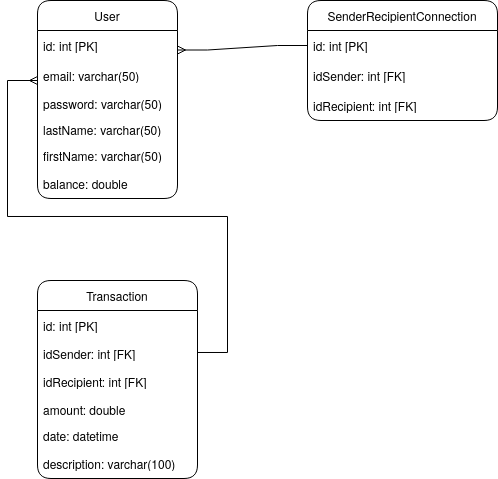

The diagram above was exported from draw.io. Its source (the exported page's mxGraphModel, read from the mxfile embedded in the PNG):
<mxGraphModel dx="1434" dy="811" grid="1" gridSize="10" guides="1" tooltips="1" connect="1" arrows="1" fold="1" page="1" pageScale="1" pageWidth="827" pageHeight="1169" math="0" shadow="0">
  <root>
    <mxCell id="0" />
    <mxCell id="1" parent="0" />
    <mxCell id="x0yHyYuT49NRTQxpGhFL-1" value="User" style="swimlane;fontStyle=0;childLayout=stackLayout;horizontal=1;startSize=30;horizontalStack=0;resizeParent=1;resizeParentMax=0;resizeLast=0;collapsible=1;marginBottom=0;whiteSpace=wrap;html=1;rounded=1;" vertex="1" parent="1">
      <mxGeometry x="320" y="40" width="140" height="198" as="geometry" />
    </mxCell>
    <mxCell id="x0yHyYuT49NRTQxpGhFL-2" value="id: int [PK]" style="text;strokeColor=none;fillColor=none;align=left;verticalAlign=middle;spacingLeft=4;spacingRight=4;overflow=hidden;points=[[0,0.5],[1,0.5]];portConstraint=eastwest;rotatable=0;whiteSpace=wrap;html=1;" vertex="1" parent="x0yHyYuT49NRTQxpGhFL-1">
      <mxGeometry y="30" width="140" height="30" as="geometry" />
    </mxCell>
    <mxCell id="x0yHyYuT49NRTQxpGhFL-3" value="email: varchar(50)" style="text;strokeColor=none;fillColor=none;align=left;verticalAlign=middle;spacingLeft=4;spacingRight=4;overflow=hidden;points=[[0,0.5],[1,0.5]];portConstraint=eastwest;rotatable=0;whiteSpace=wrap;html=1;" vertex="1" parent="x0yHyYuT49NRTQxpGhFL-1">
      <mxGeometry y="60" width="140" height="30" as="geometry" />
    </mxCell>
    <mxCell id="x0yHyYuT49NRTQxpGhFL-14" value="password: varchar(50)" style="text;strokeColor=none;fillColor=none;align=left;verticalAlign=top;spacingLeft=4;spacingRight=4;overflow=hidden;rotatable=0;points=[[0,0.5],[1,0.5]];portConstraint=eastwest;whiteSpace=wrap;html=1;" vertex="1" parent="x0yHyYuT49NRTQxpGhFL-1">
      <mxGeometry y="90" width="140" height="26" as="geometry" />
    </mxCell>
    <mxCell id="x0yHyYuT49NRTQxpGhFL-13" value="lastName: varchar(50)" style="text;strokeColor=none;fillColor=none;align=left;verticalAlign=top;spacingLeft=4;spacingRight=4;overflow=hidden;rotatable=0;points=[[0,0.5],[1,0.5]];portConstraint=eastwest;whiteSpace=wrap;html=1;" vertex="1" parent="x0yHyYuT49NRTQxpGhFL-1">
      <mxGeometry y="116" width="140" height="26" as="geometry" />
    </mxCell>
    <mxCell id="x0yHyYuT49NRTQxpGhFL-15" value="firstName: varchar(50)" style="text;strokeColor=none;fillColor=none;align=left;verticalAlign=top;spacingLeft=4;spacingRight=4;overflow=hidden;rotatable=0;points=[[0,0.5],[1,0.5]];portConstraint=eastwest;whiteSpace=wrap;html=1;" vertex="1" parent="x0yHyYuT49NRTQxpGhFL-1">
      <mxGeometry y="142" width="140" height="26" as="geometry" />
    </mxCell>
    <mxCell id="x0yHyYuT49NRTQxpGhFL-4" value="balance: double" style="text;strokeColor=none;fillColor=none;align=left;verticalAlign=middle;spacingLeft=4;spacingRight=4;overflow=hidden;points=[[0,0.5],[1,0.5]];portConstraint=eastwest;rotatable=0;whiteSpace=wrap;html=1;" vertex="1" parent="x0yHyYuT49NRTQxpGhFL-1">
      <mxGeometry y="168" width="140" height="30" as="geometry" />
    </mxCell>
    <mxCell id="x0yHyYuT49NRTQxpGhFL-5" value="SenderRecipientConnection" style="swimlane;fontStyle=0;childLayout=stackLayout;horizontal=1;startSize=30;horizontalStack=0;resizeParent=1;resizeParentMax=0;resizeLast=0;collapsible=1;marginBottom=0;whiteSpace=wrap;html=1;rounded=1;" vertex="1" parent="1">
      <mxGeometry x="590" y="40" width="190" height="120" as="geometry" />
    </mxCell>
    <mxCell id="x0yHyYuT49NRTQxpGhFL-6" value="id: int [PK]" style="text;strokeColor=none;fillColor=none;align=left;verticalAlign=middle;spacingLeft=4;spacingRight=4;overflow=hidden;points=[[0,0.5],[1,0.5]];portConstraint=eastwest;rotatable=0;whiteSpace=wrap;html=1;" vertex="1" parent="x0yHyYuT49NRTQxpGhFL-5">
      <mxGeometry y="30" width="190" height="30" as="geometry" />
    </mxCell>
    <mxCell id="x0yHyYuT49NRTQxpGhFL-7" value="idSender: int [FK]" style="text;strokeColor=none;fillColor=none;align=left;verticalAlign=middle;spacingLeft=4;spacingRight=4;overflow=hidden;points=[[0,0.5],[1,0.5]];portConstraint=eastwest;rotatable=0;whiteSpace=wrap;html=1;" vertex="1" parent="x0yHyYuT49NRTQxpGhFL-5">
      <mxGeometry y="60" width="190" height="30" as="geometry" />
    </mxCell>
    <mxCell id="x0yHyYuT49NRTQxpGhFL-8" value="idRecipient: int [FK]" style="text;strokeColor=none;fillColor=none;align=left;verticalAlign=middle;spacingLeft=4;spacingRight=4;overflow=hidden;points=[[0,0.5],[1,0.5]];portConstraint=eastwest;rotatable=0;whiteSpace=wrap;html=1;" vertex="1" parent="x0yHyYuT49NRTQxpGhFL-5">
      <mxGeometry y="90" width="190" height="30" as="geometry" />
    </mxCell>
    <mxCell id="x0yHyYuT49NRTQxpGhFL-9" value="Transaction" style="swimlane;fontStyle=0;childLayout=stackLayout;horizontal=1;startSize=30;horizontalStack=0;resizeParent=1;resizeParentMax=0;resizeLast=0;collapsible=1;marginBottom=0;whiteSpace=wrap;html=1;rounded=1;" vertex="1" parent="1">
      <mxGeometry x="320" y="320" width="160" height="198" as="geometry" />
    </mxCell>
    <mxCell id="x0yHyYuT49NRTQxpGhFL-10" value="id: int [PK]" style="text;strokeColor=none;fillColor=none;align=left;verticalAlign=middle;spacingLeft=4;spacingRight=4;overflow=hidden;points=[[0,0.5],[1,0.5]];portConstraint=eastwest;rotatable=0;whiteSpace=wrap;html=1;" vertex="1" parent="x0yHyYuT49NRTQxpGhFL-9">
      <mxGeometry y="30" width="160" height="30" as="geometry" />
    </mxCell>
    <mxCell id="x0yHyYuT49NRTQxpGhFL-17" value="idSender: int [FK]" style="text;strokeColor=none;fillColor=none;align=left;verticalAlign=top;spacingLeft=4;spacingRight=4;overflow=hidden;rotatable=0;points=[[0,0.5],[1,0.5]];portConstraint=eastwest;whiteSpace=wrap;html=1;" vertex="1" parent="x0yHyYuT49NRTQxpGhFL-9">
      <mxGeometry y="60" width="160" height="26" as="geometry" />
    </mxCell>
    <mxCell id="x0yHyYuT49NRTQxpGhFL-11" value="idRecipient: int [FK]" style="text;strokeColor=none;fillColor=none;align=left;verticalAlign=middle;spacingLeft=4;spacingRight=4;overflow=hidden;points=[[0,0.5],[1,0.5]];portConstraint=eastwest;rotatable=0;whiteSpace=wrap;html=1;" vertex="1" parent="x0yHyYuT49NRTQxpGhFL-9">
      <mxGeometry y="86" width="160" height="30" as="geometry" />
    </mxCell>
    <mxCell id="x0yHyYuT49NRTQxpGhFL-18" value="amount: double" style="text;strokeColor=none;fillColor=none;align=left;verticalAlign=top;spacingLeft=4;spacingRight=4;overflow=hidden;rotatable=0;points=[[0,0.5],[1,0.5]];portConstraint=eastwest;whiteSpace=wrap;html=1;" vertex="1" parent="x0yHyYuT49NRTQxpGhFL-9">
      <mxGeometry y="116" width="160" height="26" as="geometry" />
    </mxCell>
    <mxCell id="x0yHyYuT49NRTQxpGhFL-16" value="date: datetime" style="text;strokeColor=none;fillColor=none;align=left;verticalAlign=top;spacingLeft=4;spacingRight=4;overflow=hidden;rotatable=0;points=[[0,0.5],[1,0.5]];portConstraint=eastwest;whiteSpace=wrap;html=1;" vertex="1" parent="x0yHyYuT49NRTQxpGhFL-9">
      <mxGeometry y="142" width="160" height="26" as="geometry" />
    </mxCell>
    <mxCell id="x0yHyYuT49NRTQxpGhFL-12" value="description: varchar(100)" style="text;strokeColor=none;fillColor=none;align=left;verticalAlign=middle;spacingLeft=4;spacingRight=4;overflow=hidden;points=[[0,0.5],[1,0.5]];portConstraint=eastwest;rotatable=0;whiteSpace=wrap;html=1;" vertex="1" parent="x0yHyYuT49NRTQxpGhFL-9">
      <mxGeometry y="168" width="160" height="30" as="geometry" />
    </mxCell>
    <mxCell id="x0yHyYuT49NRTQxpGhFL-20" value="" style="edgeStyle=entityRelationEdgeStyle;fontSize=12;html=1;endArrow=ERmany;rounded=0;entryX=1;entryY=0.25;entryDx=0;entryDy=0;exitX=0;exitY=0.5;exitDx=0;exitDy=0;" edge="1" parent="1" source="x0yHyYuT49NRTQxpGhFL-6" target="x0yHyYuT49NRTQxpGhFL-1">
      <mxGeometry width="100" height="100" relative="1" as="geometry">
        <mxPoint x="510" y="320" as="sourcePoint" />
        <mxPoint x="610" y="220" as="targetPoint" />
      </mxGeometry>
    </mxCell>
    <mxCell id="x0yHyYuT49NRTQxpGhFL-21" value="" style="edgeStyle=entityRelationEdgeStyle;fontSize=12;html=1;endArrow=ERmany;rounded=0;entryX=0;entryY=0.5;entryDx=0;entryDy=0;exitX=1;exitY=0.733;exitDx=0;exitDy=0;exitPerimeter=0;" edge="1" parent="1">
      <mxGeometry width="100" height="100" relative="1" as="geometry">
        <mxPoint x="480" y="391.99" as="sourcePoint" />
        <mxPoint x="320" y="120" as="targetPoint" />
        <Array as="points">
          <mxPoint x="150" y="225" />
          <mxPoint x="410" y="290" />
        </Array>
      </mxGeometry>
    </mxCell>
  </root>
</mxGraphModel>